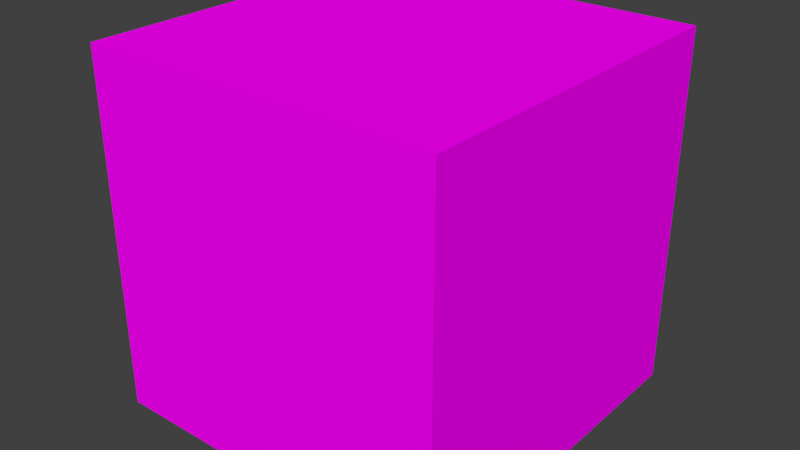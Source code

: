 # Source: CrateNitro.blend  (saved by Blender 2.79.0; exported with 4.5.12 LTS)
import bpy
from mathutils import Matrix  # noqa: F401  (used for matrix-valued properties, if any)

bpy.ops.wm.read_factory_settings(use_empty=True)
scene = bpy.context.scene
scene.name = 'Scene'

# ---- collections
col_collection_1 = bpy.data.collections.new('Collection 1'); scene.collection.children.link(col_collection_1)

# ---- images (referenced by path relative to the original .blend; pixels are not part of the script)
import os
ASSET_DIR = os.environ.get("B2B_ASSET_DIR", "")  # directory of the original .blend (textures are referenced by path, not embedded)
HERE = os.path.dirname(os.path.abspath(__file__))  # packed textures are extracted next to this script under _unpacked/

def load_image(name, relpath, width, height, colorspace="sRGB"):
    """Load a texture the original file referenced (path relative to the .blend, or extracted next to this script)."""
    p = next((c for c in (os.path.join(HERE, relpath), os.path.join(ASSET_DIR, relpath)) if relpath and os.path.exists(c)), "")
    if p:
        img = bpy.data.images.load(p, check_existing=True)
        img.name = name
    else:  # same state as the original file: an image datablock whose file is absent (Cycles renders it pink)
        img = bpy.data.images.new(name, width, height)
        img.source = "FILE"
        img.filepath = "//" + (relpath or name)
    img.colorspace_settings.name = colorspace
    return img
img_cratescrashbandicoot_png = load_image('CratesCrashBandicoot.png', 'CratesCrashBandicoot.png', 1024, 1024, 'sRGB')

# ---- materials (node trees are filled in below, after node groups)
mat_cratestandard = bpy.data.materials.new('CrateStandard')
mat_cratestandard.alpha_threshold = 0.0
mat_cratestandard.roughness = 0.5

# ---- material node trees
mat_cratestandard.use_nodes = True; mat_cratestandard.node_tree.nodes.clear()
_N = mat_cratestandard.node_tree.nodes; _L = mat_cratestandard.node_tree.links
n0 = _N.new('ShaderNodeOutputMaterial'); n0.name = 'Material Output'; n0.location = (300, 300)
n1 = _N.new('ShaderNodeBsdfDiffuse'); n1.name = 'Diffuse BSDF'; n1.location = (10, 300)
n2 = _N.new('ShaderNodeTexImage'); n2.name = 'Image Texture'; n2.location = (-180, 300)
n2.width = 140
n2.image = img_cratescrashbandicoot_png
_L.new(n1.outputs[0], n0.inputs[0])
_L.new(n2.outputs[0], n1.inputs[0])
n0.is_active_output = True

# ---- world
world_world = bpy.data.worlds.new('World'); scene.world = world_world
world_world.color = (0.05088, 0.05088, 0.05088)
world_world.use_sun_shadow = False
world_world.sun_shadow_jitter_overblur = 0.0
world_world.cycles.sampling_method = 'MANUAL'

# ---- meshes
me_cube = bpy.data.meshes.new('Cube')
me_cube.from_pydata([(1.0, 1.0, -1.0), (1.0, -1.0, -1.0), (-1.0, -1.0, -1.0), (-1.0, 1.0, -1.0), (1.0, 1.0, 1.0), (1.0, -1.0, 1.0), (-1.0, -1.0, 1.0), (-1.0, 1.0, 1.0)], [], [(0, 1, 2, 3), (4, 7, 6, 5), (0, 4, 5, 1), (1, 5, 6, 2), (2, 6, 7, 3), (4, 0, 3, 7)])
_uv = me_cube.uv_layers.new(name='UVMap')
_uv.uv.foreach_set('vector', [0.194, 0.2066, 0.194, 0.3939, 0.006621, 0.3939, 0.006621, 0.2066, 0.194, 0.2066, 0.194, 0.3939, 0.006621, 0.3939, 0.006621, 0.2066, 0.194, 0.2066, 0.194, 0.3939, 0.006621, 0.3939, 0.006621, 0.2066, 0.194, 0.2066, 0.194, 0.3939, 0.006621, 0.3939, 0.006621, 0.2066, 0.194, 0.2066, 0.194, 0.3939, 0.006621, 0.3939, 0.006621, 0.2066, 0.194, 0.2066, 0.194, 0.3939, 0.006621, 0.3939, 0.006621, 0.2066])
me_cube.materials.append(mat_cratestandard)
me_cube.use_remesh_preserve_volume = False
me_cube.use_remesh_preserve_attributes = False
me_cube.use_mirror_vertex_groups = False
me_cube.update()

# ---- objects
ob_crate1 = bpy.data.objects.new('Crate1', me_cube)

# ---- transforms, parenting, visibility, modifiers, constraints
ob_crate1.location = (0.0, 0.0, 0.5)
ob_crate1.scale = (0.5, 0.5, 0.5)
ob_crate1.lock_rotations_4d = False
ob_crate1.empty_display_type = 'ARROWS'
ob_crate1.lineart.crease_threshold = 0.0

# ---- collection membership
col_collection_1.objects.link(ob_crate1)

# ---- scene / render settings (as saved in the file)
scene.frame_start = 1; scene.frame_end = 250; scene.frame_set(1)
scene.render.engine = 'CYCLES'
scene.render.resolution_percentage = 50
scene.render.dither_intensity = 0.0
scene.cycles.use_denoising = False
scene.cycles.samples = 128
scene.cycles.sampling_pattern = 'TABULATED_SOBOL'
scene.cycles.use_adaptive_sampling = False
scene.cycles.use_light_tree = False
scene.cycles.blur_glossy = 0.0
scene.cycles.sample_clamp_indirect = 0.0
scene.view_settings.view_transform = 'Standard'
bpy.context.view_layer.update()

# ---- added for rendering (the .blend has no active camera and no usable light): camera, sun
cam_auto = bpy.data.cameras.new('AutoCamera')
cam_auto.lens = 50.0
cam_auto.sensor_width = 36.0
cam_auto.clip_end = 1000.0
ob_auto_camera = bpy.data.objects.new('AutoCamera', cam_auto)
scene.collection.objects.link(ob_auto_camera)
ob_auto_camera.location = (1.60254, -1.92304, 1.78203)
ob_auto_camera.rotation_euler = (1.09748, -7.21219e-08, 0.694738)
scene.camera = ob_auto_camera
light_auto_sun = bpy.data.lights.new('AutoSun', 'SUN')
light_auto_sun.energy = 3.0
light_auto_sun.angle = 0.0523599
ob_auto_sun = bpy.data.objects.new('AutoSun', light_auto_sun)
scene.collection.objects.link(ob_auto_sun)
ob_auto_sun.rotation_euler = (0.872665, 0.174533, 0.523599)
bpy.context.view_layer.update()
